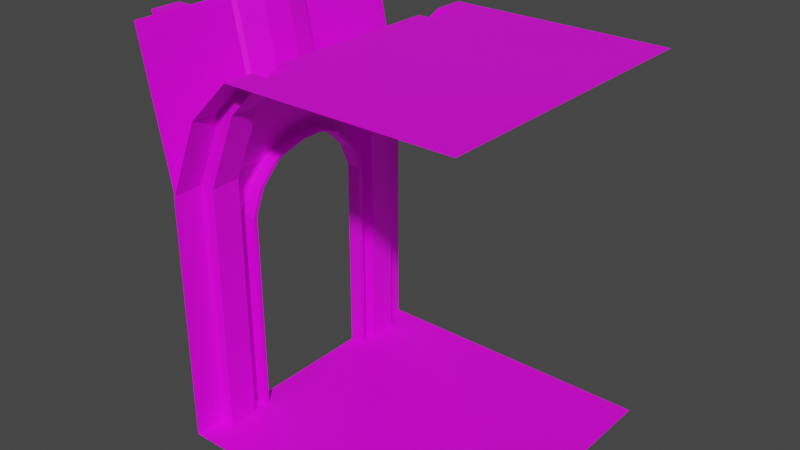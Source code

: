 # Source: room_door.blend  (saved by Blender 2.83.19; exported with 4.5.12 LTS)
import bpy
from mathutils import Matrix  # noqa: F401  (used for matrix-valued properties, if any)

bpy.ops.wm.read_factory_settings(use_empty=True)
scene = bpy.context.scene
scene.name = 'Scene'

# ---- collections
col_collection = bpy.data.collections.new('Collection'); scene.collection.children.link(col_collection)

# ---- images (referenced by path relative to the original .blend; pixels are not part of the script)
import os
ASSET_DIR = os.environ.get("B2B_ASSET_DIR", "")  # directory of the original .blend (textures are referenced by path, not embedded)
HERE = os.path.dirname(os.path.abspath(__file__))  # packed textures are extracted next to this script under _unpacked/

def load_image(name, relpath, width, height, colorspace="sRGB"):
    """Load a texture the original file referenced (path relative to the .blend, or extracted next to this script)."""
    p = next((c for c in (os.path.join(HERE, relpath), os.path.join(ASSET_DIR, relpath)) if relpath and os.path.exists(c)), "")
    if p:
        img = bpy.data.images.load(p, check_existing=True)
        img.name = name
    else:  # same state as the original file: an image datablock whose file is absent (Cycles renders it pink)
        img = bpy.data.images.new(name, width, height)
        img.source = "FILE"
        img.filepath = "//" + (relpath or name)
    img.colorspace_settings.name = colorspace
    return img
img_general_texture_jpg = load_image('general_texture.jpg', 'general_texture.jpg', 1024, 1024, 'sRGB')

# ---- materials (node trees are filled in below, after node groups)
mat_material = bpy.data.materials.new('Material')
mat_material.use_transparent_shadow = False

# ---- material node trees
mat_material.use_nodes = True; mat_material.node_tree.nodes.clear()
_N = mat_material.node_tree.nodes; _L = mat_material.node_tree.links
n0 = _N.new('ShaderNodeBsdfPrincipled'); n0.name = 'Principled BSDF'; n0.location = (10, 300)
n0.distribution = 'GGX'
n0.subsurface_method = 'BURLEY'
n0.inputs[3].default_value = 1.45
n0.inputs[27].default_value = (0.0, 0.0, 0.0, 1.0)
n0.inputs[28].default_value = 1.0
n1 = _N.new('ShaderNodeOutputMaterial'); n1.name = 'Material Output'; n1.location = (300, 300)
n2 = _N.new('ShaderNodeTexImage'); n2.name = 'Image Texture'; n2.location = (-427, 272)
n2.image = img_general_texture_jpg
n2.interpolation = 'Closest'
_L.new(n0.outputs[0], n1.inputs[0])
_L.new(n2.outputs[0], n0.inputs[0])
n1.is_active_output = True

# ---- world
world_world = bpy.data.worlds.new('World'); scene.world = world_world
world_world.use_nodes = True; world_world.node_tree.nodes.clear()
_N = world_world.node_tree.nodes; _L = world_world.node_tree.links
n0 = _N.new('ShaderNodeOutputWorld'); n0.name = 'World Output'; n0.location = (300, 300)
n1 = _N.new('ShaderNodeBackground'); n1.name = 'Background'; n1.location = (10, 300)
n1.inputs[0].default_value = (0.05088, 0.05088, 0.05088, 1.0)
_L.new(n1.outputs[0], n0.inputs[0])
n0.is_active_output = True
world_world.color = (0.05088, 0.05088, 0.05088)
world_world.use_sun_shadow = False
world_world.sun_shadow_jitter_overblur = 0.0

# ---- meshes
me_plane_001 = bpy.data.meshes.new('Plane.001')
me_plane_001.from_pydata([(-1.0, -1.0, 0.0), (1.0, -1.0, 0.0), (-1.0, 1.0, 0.0), (1.0, 1.0, 0.0), (-0.5, -1.0, 2.5), (-0.5, 1.0, 2.5), (-1.0, -1.0, 1.7), (-0.7879, -1.0, 2.212), (-0.7879, 1.0, 2.212), (-1.0, 1.0, 1.7), (-1.0, 0.6, 0.0), (-1.0, -0.6, 0.0), (1.0, -0.6, 0.0), (1.0, 0.6, 0.0), (-0.5, 0.6, 2.5), (1.0, 0.8, 2.5), (1.0, 0.6, 2.5), (-0.5, -0.6, 2.5), (1.0, 1.0, 2.5), (1.0, -1.0, 2.5), (-1.0, -0.6, 1.7), (-1.0, 0.6, 1.7), (-0.7879, 0.6, 2.212), (-0.7879, -0.6, 2.212), (-1.0, -0.8, 0.0), (-0.5, -0.8, 2.5), (-0.7879, -0.8, 2.212), (1.0, -0.8, 0.0), (-1.0, -0.8, 1.7), (1.0, 0.8, 0.0), (-1.0, 0.8, 1.7), (-1.0, 0.8, 0.0), (-0.5, 0.8, 2.5), (-0.7879, 0.8, 2.212), (-0.9, 0.8, 0.0), (-0.9, 0.6, 0.0), (-0.4, 0.8, 2.5), (-0.4, 0.6, 2.5), (-0.6879, 0.8, 2.212), (-0.6879, 0.6, 2.212), (-0.9, 0.6, 1.7), (-0.9, 0.8, 1.7), (-0.9, -0.8, 1.7), (-0.9, -0.6, 1.7), (-0.4, -0.6, 2.5), (-0.6879, -0.6, 2.212), (-0.9, -0.6, 0.0), (-0.9, -0.8, 0.0), (-0.4, -0.8, 2.5), (-0.6879, -0.8, 2.212), (1.0, 0.6, 2.5), (1.0, -0.6, 2.5), (1.0, -0.8, 2.5), (-1.0, -0.5, 0.0), (-1.0, 0.5, 0.0), (-1.0, -0.3, 1.7), (-1.0, 0.3, 1.7), (-0.9879, 0.2707, 1.729), (-0.9586, 0.1, 1.8), (-0.9586, -0.1, 1.8), (-0.9879, -0.2707, 1.729), (-1.0, 0.5, 1.0), (-1.0, 0.5, 1.4), (-1.0, 0.4293, 1.571), (-1.0, -0.4293, 1.571), (-1.0, -0.5, 1.4), (-1.0, -0.5, 1.0), (-0.9, -0.5, 0.0), (-0.9, 0.5, 0.0), (-0.9, -0.3, 1.7), (-0.9, 0.3, 1.7), (-0.8879, 0.2707, 1.729), (-0.8586, 0.1, 1.8), (-0.8586, -0.1, 1.8), (-0.8879, -0.2707, 1.729), (-0.9, 0.5, 1.0), (-0.9, 0.5, 1.4), (-0.9, 0.4293, 1.571), (-0.9, -0.4293, 1.571), (-0.9, -0.5, 1.4), (-0.9, -0.5, 1.0), (-1.0, 0.27, 1.7), (-0.9879, 0.2407, 1.729), (-0.9586, 0.07, 1.8), (-1.0, 0.47, 0.0), (-1.0, 0.47, 1.0), (-1.0, 0.47, 1.4), (-1.0, 0.3993, 1.571), (-0.9, 0.27, 1.7), (-0.8879, 0.2407, 1.729), (-0.8586, 0.07, 1.8), (-0.9, 0.47, 0.0), (-0.9, 0.47, 1.0), (-0.9, 0.47, 1.4), (-0.9, 0.3993, 1.571), (-0.9586, -0.07, 1.8), (-0.9879, -0.2407, 1.729), (-1.0, -0.27, 1.7), (-1.0, -0.3993, 1.571), (-1.0, -0.47, 1.4), (-1.0, -0.47, 1.0), (-1.0, -0.47, 0.0), (-0.8586, -0.07, 1.8), (-0.8879, -0.2407, 1.729), (-0.9, -0.27, 1.7), (-0.9, -0.3993, 1.571), (-0.9, -0.47, 1.4), (-0.9, -0.47, 1.0), (-0.9, -0.47, 0.0), (-1.2, -1.0, 2.7), (-1.2, 1.0, 2.7), (-1.2, -0.6, 2.7), (-1.2, 0.6, 2.7), (-1.2, -0.8, 2.7), (-1.2, 0.8, 2.7), (-1.2, -0.3, 2.7), (-1.2, 0.3, 2.7), (-1.188, 0.2707, 2.729), (-1.159, 0.1, 2.8), (-1.159, -0.1, 2.8), (-1.188, -0.2707, 2.729), (-1.0, -0.8, 0.0), (-1.0, -1.0, 0.0), (-1.0, 0.8, 1.7), (-1.0, 1.0, 1.7), (-1.0, -1.0, 1.7), (-1.0, 1.0, 0.0), (-1.0, 0.3, 1.7), (-1.0, 0.6, 1.7), (-1.0, 0.5, 0.0), (-1.0, 0.6, 0.0), (-1.0, -0.6, 0.0), (-1.0, -0.6, 1.7), (-1.0, -0.8, 1.7), (-1.0, 0.8, 0.0), (-1.0, -0.5, 0.0), (-1.0, -0.3, 1.7), (-1.0, 0.5, 1.0), (-1.0, 0.5, 1.4), (-1.0, 0.4293, 1.571), (-1.0, -0.4293, 1.571), (-1.0, -0.5, 1.4), (-1.0, -0.5, 1.0), (-1.01, -0.8, 0.0), (-1.01, -1.0, 0.0), (-1.01, 0.8, 1.7), (-1.01, 1.0, 1.7), (-1.01, -1.0, 1.7), (-1.01, 1.0, 0.0), (-1.01, 0.3, 1.7), (-1.01, 0.6, 1.7), (-1.01, 0.5, 0.0), (-1.01, 0.6, 0.0), (-1.01, -0.6, 0.0), (-1.01, -0.6, 1.7), (-1.01, -0.8, 1.7), (-1.01, 0.8, 0.0), (-1.01, -0.5, 0.0), (-1.01, -0.3, 1.7), (-1.01, 0.5, 1.0), (-1.01, 0.5, 1.4), (-1.01, 0.4293, 1.571), (-1.01, -0.4293, 1.571), (-1.01, -0.5, 1.4), (-1.01, -0.5, 1.0), (-1.0, 0.6, 0.0), (-1.0, -0.6, 0.0), (-1.0, -0.6, 1.7), (-1.0, 0.6, 1.7), (-1.0, -0.8, 0.0), (-1.0, -0.8, 1.7), (-1.0, 0.8, 1.7), (-1.0, 0.8, 0.0), (-1.2, -0.6, 2.7), (-1.2, 0.6, 2.7), (-1.2, -0.8, 2.7), (-1.2, 0.8, 2.7), (-1.1, -0.6, 0.0), (-1.1, -0.6, 1.7), (-1.1, 0.6, 0.0), (-1.1, 0.6, 1.7), (-1.1, -0.8, 0.0), (-1.1, -0.8, 1.7), (-1.1, 0.8, 0.0), (-1.1, 0.8, 1.7), (-1.3, -0.6, 2.7), (-1.3, -0.8, 2.7), (-1.3, 0.6, 2.7), (-1.3, 0.8, 2.7)], [(19, 50), (1, 13), (12, 1), (16, 15)], [(30, 31, 134, 123), (30, 9, 8, 33), (25, 4, 7, 26), (14, 17, 23, 22), (21, 22, 23, 20, 55, 60, 59, 58, 57, 56), (2, 9, 124, 126), (26, 28, 42, 49), (66, 65, 141, 142), (6, 28, 26, 7), (23, 17, 44, 45), (5, 32, 33, 8), (21, 10, 35, 40), (30, 33, 38, 41), (36, 37, 39, 38), (40, 41, 38, 39), (35, 34, 41, 40), (31, 30, 41, 34), (33, 32, 36, 38), (14, 22, 39, 37), (22, 21, 40, 39), (42, 43, 45, 49), (47, 46, 43, 42), (44, 48, 49, 45), (20, 23, 45, 43), (25, 26, 49, 48), (28, 24, 47, 42), (11, 20, 43, 46), (12, 46, 47, 27), (27, 47, 24), (10, 54, 53, 11, 12, 13), (34, 35, 13, 29), (2, 31, 29, 3), (24, 0, 1, 27), (25, 52, 19, 4), (44, 51, 52, 48), (51, 17, 14, 50), (37, 36, 15, 50), (5, 18, 15, 32), (6, 0, 122, 125), (61, 85, 86, 62), (80, 107, 106, 79), (95, 83, 90, 102), (64, 98, 99, 65), (74, 103, 102, 73), (79, 106, 105, 78), (55, 97, 98, 64), (73, 102, 95, 59), (76, 93, 92, 75), (82, 89, 90, 83), (54, 84, 85, 61), (58, 83, 90, 72), (75, 92, 91, 68), (57, 82, 83, 58), (84, 91, 92, 85), (85, 92, 93, 86), (86, 93, 94, 87), (81, 88, 89, 82), (87, 94, 88, 81), (77, 94, 93, 76), (71, 89, 88, 70), (62, 86, 87, 63), (70, 88, 94, 77), (68, 54, 84, 91), (56, 81, 82, 57), (72, 90, 89, 71), (63, 87, 81, 56), (97, 104, 105, 98), (98, 105, 106, 99), (95, 102, 103, 96), (99, 106, 107, 100), (96, 103, 104, 97), (100, 107, 108, 101), (59, 95, 96, 60), (69, 104, 103, 74), (65, 99, 100, 66), (67, 108, 107, 80), (60, 96, 97, 55), (66, 100, 101, 53), (53, 67, 108, 101), (78, 105, 104, 69), (182, 186, 185, 178), (184, 180, 187, 188), (60, 120, 119, 59), (57, 117, 116, 56), (183, 179, 180, 184), (55, 115, 120, 60), (9, 30, 114, 110), (28, 6, 109, 113), (58, 118, 117, 57), (181, 182, 178, 177), (56, 116, 112, 21), (59, 119, 118, 58), (20, 111, 115, 55), (59, 60, 74, 73), (60, 55, 69, 74), (55, 64, 78, 69), (64, 65, 79, 78), (65, 66, 80, 79), (66, 53, 67, 80), (57, 58, 72, 71), (56, 57, 71, 70), (63, 56, 70, 77), (62, 63, 77, 76), (61, 62, 76, 75), (54, 61, 75, 68), (123, 134, 156, 145), (140, 136, 158, 162), (126, 124, 146, 148), (134, 126, 148, 156), (11, 53, 135, 131), (53, 66, 142, 135), (61, 54, 129, 137), (9, 30, 123, 124), (21, 56, 127, 128), (62, 61, 137, 138), (55, 20, 132, 136), (31, 2, 126, 134), (54, 10, 130, 129), (63, 62, 138, 139), (28, 6, 125, 133), (20, 11, 131, 132), (56, 63, 139, 127), (0, 24, 121, 122), (10, 21, 128, 130), (64, 55, 136, 140), (24, 28, 133, 121), (65, 64, 140, 141), (156, 145, 146, 148), (150, 152, 151, 159, 160, 161, 149), (144, 147, 155, 143), (157, 153, 154, 158, 162, 163, 164), (128, 127, 149, 150), (141, 140, 162, 163), (131, 135, 157, 153), (129, 130, 152, 151), (142, 141, 163, 164), (136, 132, 154, 158), (132, 131, 153, 154), (135, 142, 164, 157), (137, 129, 151, 159), (130, 128, 150, 152), (122, 121, 143, 144), (138, 137, 159, 160), (133, 125, 147, 155), (124, 123, 145, 146), (139, 138, 160, 161), (121, 133, 155, 143), (125, 122, 144, 147), (127, 139, 161, 149), (169, 170, 167, 166), (172, 171, 168, 165), (171, 176, 174, 168), (170, 175, 173, 167), (169, 166, 177, 181), (176, 171, 184, 188), (165, 168, 180, 179), (173, 185, 186, 175), (175, 186, 182, 170), (170, 182, 181, 169), (174, 176, 188, 187), (172, 165, 179, 183), (167, 178, 185, 173), (171, 172, 183, 184), (168, 174, 187, 180), (166, 177, 178, 167), (122, 169, 170, 125), (124, 171, 172, 126), (167, 166, 135, 142, 141, 140, 136), (165, 168, 127, 139, 138, 137, 129)])
_uv = me_plane_001.uv_layers.new(name='UVMap')
_uv.uv.foreach_set('vector', [0.6315, 0.8867, 0.6357, 0.9091, 0.6357, 0.9091, 0.6315, 0.8867, 0.6221, 0.6668, 0.6524, 0.6668, 0.6524, 0.7544, 0.6221, 0.7544, 0.6111, 0.7469, 0.5745, 0.7469, 0.5745, 0.6815, 0.6111, 0.6815, 0.5115, 0.6628, 0.7024, 0.6628, 0.7024, 0.761, 0.5115, 0.761, 0.1188, 0.4303, 0.1188, 0.4614, 0.05428, 0.4614, 0.05428, 0.4303, 0.0704, 0.4303, 0.07197, 0.4321, 0.08114, 0.4364, 0.09189, 0.4364, 0.1011, 0.4321, 0.1026, 0.4303, 0.0, 0.0, 0.0, 0.0, 0.0, 0.0, 0.0, 0.0, 0.6319, 0.9114, 0.6304, 0.9033, 0.6318, 0.9036, 0.6333, 0.9117, 0.5266, 0.72, 0.5266, 0.7431, 0.5266, 0.7431, 0.5266, 0.72, 0.5728, 0.6656, 0.6043, 0.6656, 0.6043, 0.7565, 0.5728, 0.7565, 0.6322, 0.8789, 0.6353, 0.8738, 0.6367, 0.8735, 0.6335, 0.8786, 0.615, 0.679, 0.6516, 0.679, 0.6516, 0.7443, 0.615, 0.7443, 0.6312, 0.9041, 0.6356, 0.8638, 0.6378, 0.8643, 0.6334, 0.9046, 0.6315, 0.8867, 0.6328, 0.8795, 0.6341, 0.8792, 0.6327, 0.8865, 0.6425, 0.8616, 0.6505, 0.8616, 0.6505, 0.8869, 0.6425, 0.8869, 0.6505, 0.8939, 0.6425, 0.8939, 0.6425, 0.8706, 0.6505, 0.8706, 0.6505, 0.9416, 0.6425, 0.9416, 0.6425, 0.8939, 0.6505, 0.8939, 0.6357, 0.9091, 0.6315, 0.8867, 0.6327, 0.8865, 0.6369, 0.9088, 0.6328, 0.8795, 0.6357, 0.8749, 0.6369, 0.8747, 0.6341, 0.8792, 0.6356, 0.9255, 0.6336, 0.9173, 0.6359, 0.9177, 0.6378, 0.9259, 0.6336, 0.9173, 0.6312, 0.9041, 0.6334, 0.9046, 0.6359, 0.9177, 0.6502, 0.9178, 0.6421, 0.9178, 0.6421, 0.8944, 0.6502, 0.8944, 0.6503, 0.932, 0.6422, 0.932, 0.6422, 0.8598, 0.6503, 0.8598, 0.6429, 0.8739, 0.6509, 0.8739, 0.6509, 0.8959, 0.6429, 0.8959, 0.6306, 0.8871, 0.6322, 0.8789, 0.6335, 0.8786, 0.632, 0.8868, 0.6351, 0.9165, 0.6319, 0.9114, 0.6333, 0.9117, 0.6364, 0.9168, 0.6304, 0.9033, 0.6351, 0.8784, 0.6364, 0.8787, 0.6318, 0.9036, 0.6353, 0.912, 0.6306, 0.8871, 0.632, 0.8868, 0.6367, 0.9118, 0.1587, 0.02341, 0.1587, 0.1843, 0.1355, 0.1843, 0.1355, 0.02341, 0.0, 0.0, 0.0, 0.0, 0.0, 0.0, 0.2856, 0.212, 0.2637, 0.212, 0.04413, 0.212, 0.02218, 0.212, 0.02218, 0.004859, 0.2856, 0.004859, 0.1355, 0.1843, 0.1123, 0.1843, 0.1123, 0.02341, 0.1355, 0.02341, 0.06592, 0.1928, 0.08913, 0.1928, 0.08913, 0.02341, 0.06592, 0.02341, 0.1123, 0.1928, 0.08913, 0.1928, 0.08913, 0.02341, 0.1123, 0.02341, 0.6309, 0.7545, 0.6309, 0.6635, 0.643, 0.6635, 0.643, 0.7545, 0.6552, 0.7484, 0.6552, 0.6635, 0.6673, 0.6635, 0.6673, 0.7484, 0.6188, 0.6635, 0.6188, 0.7545, 0.5461, 0.7545, 0.5461, 0.6635, 0.6552, 0.7484, 0.643, 0.7484, 0.643, 0.6635, 0.6552, 0.6635, 0.6188, 0.7545, 0.6188, 0.6635, 0.6309, 0.6635, 0.6309, 0.7545, 0.0, 0.0, 0.0, 0.0, 0.0, 0.0, 0.0, 0.0, 0.6854, 0.72, 0.6854, 0.72, 0.6854, 0.7431, 0.6854, 0.7431, 0.5498, 0.9223, 0.5525, 0.9223, 0.5525, 0.9443, 0.5498, 0.9443, 0.6106, 0.9716, 0.5992, 0.9716, 0.5992, 0.9655, 0.6106, 0.9655, 0.5378, 0.753, 0.5378, 0.753, 0.5266, 0.7431, 0.5266, 0.7431, 0.575, 0.9714, 0.5777, 0.9714, 0.593, 0.9758, 0.5903, 0.9758, 0.5498, 0.9443, 0.5525, 0.9443, 0.5635, 0.9607, 0.5608, 0.9607, 0.5584, 0.7604, 0.5584, 0.7604, 0.5378, 0.753, 0.5378, 0.753, 0.08114, 0.4364, 0.08114, 0.4364, 0.08114, 0.4364, 0.08114, 0.4364, 0.6576, 0.9458, 0.6549, 0.9458, 0.6549, 0.9223, 0.6576, 0.9223, 0.5602, 0.9438, 0.5667, 0.9438, 0.5686, 0.9472, 0.5621, 0.9472, 0.6854, 0.6623, 0.6854, 0.6623, 0.6854, 0.72, 0.6854, 0.72, 0.09189, 0.4364, 0.09189, 0.4364, 0.09189, 0.4364, 0.09189, 0.4364, 0.6576, 0.9223, 0.6549, 0.9223, 0.6549, 0.855, 0.6576, 0.855, 0.1011, 0.4321, 0.1011, 0.4321, 0.09189, 0.4364, 0.09189, 0.4364, 0.5594, 0.8593, 0.5659, 0.8593, 0.5659, 0.9082, 0.5594, 0.9082, 0.5594, 0.9082, 0.5659, 0.9082, 0.5659, 0.9277, 0.5594, 0.9277, 0.5594, 0.9277, 0.5659, 0.9277, 0.5659, 0.936, 0.5594, 0.936, 0.5594, 0.9423, 0.5659, 0.9423, 0.5667, 0.9438, 0.5602, 0.9438, 0.5594, 0.936, 0.5659, 0.936, 0.5659, 0.9423, 0.5594, 0.9423, 0.6468, 0.9607, 0.6441, 0.9607, 0.6549, 0.9458, 0.6576, 0.9458, 0.6323, 0.9714, 0.6296, 0.9714, 0.6323, 0.9694, 0.635, 0.9694, 0.6854, 0.7431, 0.6854, 0.7431, 0.6742, 0.753, 0.6742, 0.753, 0.635, 0.9694, 0.6323, 0.9694, 0.6441, 0.9607, 0.6468, 0.9607, 0.0, 0.0, 0.0, 0.0, 0.0, 0.0, 0.0, 0.0, 0.1026, 0.4303, 0.1026, 0.4303, 0.1011, 0.4321, 0.1011, 0.4321, 0.6171, 0.9761, 0.6144, 0.9761, 0.6296, 0.9714, 0.6323, 0.9714, 0.6742, 0.753, 0.6742, 0.753, 0.6537, 0.7604, 0.6537, 0.7604, 0.6494, 0.9437, 0.6424, 0.9437, 0.6424, 0.9369, 0.6494, 0.9369, 0.6494, 0.9369, 0.6424, 0.9369, 0.6424, 0.9278, 0.6494, 0.9278, 0.6465, 0.949, 0.6394, 0.949, 0.6415, 0.9453, 0.6486, 0.9453, 0.6494, 0.9278, 0.6424, 0.9278, 0.6424, 0.9067, 0.6494, 0.9067, 0.6486, 0.9453, 0.6415, 0.9453, 0.6424, 0.9437, 0.6494, 0.9437, 0.6494, 0.9067, 0.6424, 0.9067, 0.6424, 0.8537, 0.6494, 0.8537, 0.08114, 0.4364, 0.08114, 0.4364, 0.07197, 0.4321, 0.07197, 0.4321, 0.5724, 0.9694, 0.5751, 0.9694, 0.5777, 0.9714, 0.575, 0.9714, 0.5266, 0.7431, 0.5266, 0.7431, 0.5266, 0.72, 0.5266, 0.72, 0.5498, 0.855, 0.5525, 0.855, 0.5525, 0.9223, 0.5498, 0.9223, 0.07197, 0.4321, 0.07197, 0.4321, 0.0704, 0.4303, 0.0704, 0.4303, 0.5266, 0.72, 0.5266, 0.72, 0.5266, 0.6623, 0.5266, 0.6623, 0.0, 0.0, 0.0, 0.0, 0.0, 0.0, 0.0, 0.0, 0.5608, 0.9607, 0.5635, 0.9607, 0.5751, 0.9694, 0.5724, 0.9694, 0.6503, 0.9082, 0.6503, 0.9402, 0.6417, 0.9402, 0.6417, 0.9082, 0.6418, 0.9082, 0.6504, 0.9082, 0.6504, 0.9402, 0.6418, 0.9402, 0.6145, 0.8773, 0.6145, 0.909, 0.6073, 0.9112, 0.6073, 0.8795, 0.5916, 0.8773, 0.5916, 0.909, 0.5904, 0.9081, 0.5904, 0.8763, 0.6418, 0.8538, 0.6504, 0.8538, 0.6504, 0.9082, 0.6418, 0.9082, 0.6158, 0.8763, 0.6158, 0.9081, 0.6145, 0.909, 0.6145, 0.8773, 0.5608, 0.8763, 0.5692, 0.8763, 0.5692, 0.9081, 0.5608, 0.9081, 0.6369, 0.8763, 0.6454, 0.8763, 0.6454, 0.9081, 0.6369, 0.9081, 0.5989, 0.8795, 0.5989, 0.9112, 0.5916, 0.909, 0.5916, 0.8773, 0.6503, 0.8538, 0.6503, 0.9082, 0.6417, 0.9082, 0.6417, 0.8538, 0.5904, 0.8763, 0.5904, 0.9081, 0.5777, 0.9081, 0.5777, 0.8763, 0.6073, 0.8795, 0.6073, 0.9112, 0.5989, 0.9112, 0.5989, 0.8795, 0.6285, 0.8763, 0.6285, 0.9081, 0.6158, 0.9081, 0.6158, 0.8763, 0.5629, 0.9504, 0.5611, 0.9471, 0.5674, 0.9471, 0.5692, 0.9504, 0.5611, 0.9471, 0.5603, 0.9457, 0.5666, 0.9457, 0.5674, 0.9471, 0.5603, 0.9457, 0.5603, 0.9396, 0.5666, 0.9396, 0.5666, 0.9457, 0.5603, 0.9396, 0.5603, 0.9315, 0.5666, 0.9315, 0.5666, 0.9396, 0.5603, 0.9315, 0.5603, 0.9125, 0.5666, 0.9125, 0.5666, 0.9315, 0.5603, 0.9125, 0.5603, 0.8652, 0.5666, 0.8652, 0.5666, 0.9125, 0.5611, 0.9471, 0.5629, 0.9504, 0.5692, 0.9504, 0.5674, 0.9471, 0.5603, 0.9457, 0.5611, 0.9471, 0.5674, 0.9471, 0.5666, 0.9457, 0.5603, 0.9396, 0.5603, 0.9457, 0.5666, 0.9457, 0.5666, 0.9396, 0.5603, 0.9315, 0.5603, 0.9396, 0.5666, 0.9396, 0.5666, 0.9315, 0.5603, 0.9125, 0.5603, 0.9315, 0.5666, 0.9315, 0.5666, 0.9125, 0.5603, 0.8652, 0.5603, 0.9125, 0.5666, 0.9125, 0.5666, 0.8652, 0.6315, 0.8867, 0.6357, 0.9091, 0.6357, 0.9091, 0.6315, 0.8867, 0.5378, 0.753, 0.5584, 0.7604, 0.5584, 0.7604, 0.5378, 0.753, 0.0, 0.0, 0.0, 0.0, 0.0, 0.0, 0.0, 0.0, 0.08913, 0.1928, 0.06592, 0.1928, 0.06592, 0.1928, 0.08913, 0.1928, 0.02218, 0.212, 0.04413, 0.212, 0.04413, 0.212, 0.02218, 0.212, 0.5266, 0.6623, 0.5266, 0.72, 0.5266, 0.72, 0.5266, 0.6623, 0.6854, 0.72, 0.6854, 0.6623, 0.6854, 0.6623, 0.6854, 0.72, 0.6524, 0.6668, 0.6221, 0.6668, 0.6221, 0.6668, 0.6524, 0.6668, 0.1188, 0.4303, 0.1026, 0.4303, 0.1026, 0.4303, 0.1188, 0.4303, 0.6854, 0.7431, 0.6854, 0.72, 0.6854, 0.72, 0.6854, 0.7431, 0.0704, 0.4303, 0.05428, 0.4303, 0.05428, 0.4303, 0.0704, 0.4303, 0.08913, 0.1928, 0.06592, 0.1928, 0.06592, 0.1928, 0.08913, 0.1928, 0.2637, 0.212, 0.2856, 0.212, 0.2856, 0.212, 0.2637, 0.212, 0.6742, 0.753, 0.6854, 0.7431, 0.6854, 0.7431, 0.6742, 0.753, 0.6043, 0.6656, 0.5728, 0.6656, 0.5728, 0.6656, 0.6043, 0.6656, 0.6306, 0.8871, 0.6353, 0.912, 0.6353, 0.912, 0.6306, 0.8871, 0.6537, 0.7604, 0.6742, 0.753, 0.6742, 0.753, 0.6537, 0.7604, 0.08913, 0.1928, 0.1123, 0.1928, 0.1123, 0.1928, 0.08913, 0.1928, 0.6356, 0.8638, 0.6312, 0.9041, 0.6312, 0.9041, 0.6356, 0.8638, 0.5378, 0.753, 0.5584, 0.7604, 0.5584, 0.7604, 0.5378, 0.753, 0.6351, 0.8784, 0.6304, 0.9033, 0.6304, 0.9033, 0.6351, 0.8784, 0.5266, 0.7431, 0.5378, 0.753, 0.5378, 0.753, 0.5266, 0.7431, 0.7, 0.7598, 0.7, 0.6637, 0.6892, 0.6637, 0.6892, 0.7598, 0.7013, 0.7604, 0.7013, 0.6623, 0.6854, 0.6623, 0.6854, 0.72, 0.6854, 0.7431, 0.6742, 0.753, 0.6537, 0.7604, 0.6891, 0.6632, 0.6891, 0.7592, 0.6998, 0.7592, 0.6998, 0.6632, 0.5266, 0.6623, 0.5107, 0.6623, 0.5107, 0.7604, 0.5584, 0.7604, 0.5378, 0.753, 0.5266, 0.7431, 0.5266, 0.72, 0.1188, 0.4303, 0.1026, 0.4303, 0.1026, 0.4303, 0.1188, 0.4303, 0.5266, 0.7431, 0.5378, 0.753, 0.5378, 0.753, 0.5266, 0.7431, 0.02218, 0.212, 0.04413, 0.212, 0.04413, 0.212, 0.02218, 0.212, 0.2637, 0.212, 0.2856, 0.212, 0.2856, 0.212, 0.2637, 0.212, 0.5266, 0.72, 0.5266, 0.7431, 0.5266, 0.7431, 0.5266, 0.72, 0.0704, 0.4303, 0.05428, 0.4303, 0.05428, 0.4303, 0.0704, 0.4303, 0.6306, 0.8871, 0.6353, 0.912, 0.6353, 0.912, 0.6306, 0.8871, 0.5266, 0.6623, 0.5266, 0.72, 0.5266, 0.72, 0.5266, 0.6623, 0.6854, 0.72, 0.6854, 0.6623, 0.6854, 0.6623, 0.6854, 0.72, 0.6356, 0.8638, 0.6312, 0.9041, 0.6312, 0.9041, 0.6356, 0.8638, 0.08913, 0.1928, 0.1123, 0.1928, 0.1123, 0.1928, 0.08913, 0.1928, 0.6854, 0.7431, 0.6854, 0.72, 0.6854, 0.72, 0.6854, 0.7431, 0.6043, 0.6656, 0.5728, 0.6656, 0.5728, 0.6656, 0.6043, 0.6656, 0.6524, 0.6668, 0.6221, 0.6668, 0.6221, 0.6668, 0.6524, 0.6668, 0.6742, 0.753, 0.6854, 0.7431, 0.6854, 0.7431, 0.6742, 0.753, 0.6351, 0.8784, 0.6304, 0.9033, 0.6304, 0.9033, 0.6351, 0.8784, 0.0, 0.0, 0.0, 0.0, 0.0, 0.0, 0.0, 0.0, 0.6537, 0.7604, 0.6742, 0.753, 0.6742, 0.753, 0.6537, 0.7604, 0.6503, 0.8538, 0.6503, 0.9082, 0.6417, 0.9082, 0.6417, 0.8538, 0.6418, 0.8538, 0.6418, 0.9082, 0.6504, 0.9082, 0.6504, 0.8538, 0.6418, 0.9082, 0.6418, 0.9402, 0.6504, 0.9402, 0.6504, 0.9082, 0.6503, 0.9082, 0.6503, 0.9402, 0.6417, 0.9402, 0.6417, 0.9082, 0.6503, 0.8538, 0.6417, 0.8538, 0.6417, 0.8538, 0.6503, 0.8538, 0.6418, 0.9402, 0.6418, 0.9082, 0.6418, 0.9082, 0.6418, 0.9402, 0.6504, 0.8538, 0.6504, 0.9082, 0.6504, 0.9082, 0.6504, 0.8538, 0.6417, 0.9402, 0.6417, 0.9402, 0.6503, 0.9402, 0.6503, 0.9402, 0.6503, 0.9402, 0.6503, 0.9402, 0.6503, 0.9082, 0.6503, 0.9082, 0.6503, 0.9082, 0.6503, 0.9082, 0.6503, 0.8538, 0.6503, 0.8538, 0.6504, 0.9402, 0.6418, 0.9402, 0.6418, 0.9402, 0.6504, 0.9402, 0.6418, 0.8538, 0.6504, 0.8538, 0.6504, 0.8538, 0.6418, 0.8538, 0.6417, 0.9082, 0.6417, 0.9082, 0.6417, 0.9402, 0.6417, 0.9402, 0.6418, 0.9082, 0.6418, 0.8538, 0.6418, 0.8538, 0.6418, 0.9082, 0.6504, 0.9082, 0.6504, 0.9402, 0.6504, 0.9402, 0.6504, 0.9082, 0.6417, 0.8538, 0.6417, 0.8538, 0.6417, 0.9082, 0.6417, 0.9082, 0.5208, 0.6665, 0.5377, 0.6665, 0.5377, 0.7565, 0.5208, 0.7565, 0.6898, 0.7565, 0.6729, 0.7565, 0.6729, 0.6665, 0.6898, 0.6665, 0.5546, 0.7565, 0.5546, 0.6665, 0.563, 0.6665, 0.563, 0.7194, 0.563, 0.7406, 0.569, 0.7497, 0.5799, 0.7565, 0.656, 0.6665, 0.656, 0.7565, 0.6306, 0.7565, 0.6416, 0.7497, 0.6475, 0.7406, 0.6475, 0.7194, 0.6475, 0.6665])
me_plane_001.materials.append(mat_material)
me_plane_001.use_remesh_fix_poles = True
me_plane_001.use_remesh_preserve_attributes = False
me_plane_001.use_mirror_vertex_groups = False
me_plane_001.update()

# ---- objects
ob_plane = bpy.data.objects.new('Plane', me_plane_001)

# ---- transforms, parenting, visibility, modifiers, constraints
ob_plane.location = (0.0, 0.0, 0.0)
ob_plane.lineart.crease_threshold = 0.0

# ---- collection membership
col_collection.objects.link(ob_plane)

# ---- scene / render settings (as saved in the file)
scene.frame_start = 1; scene.frame_end = 250; scene.frame_set(41)
scene.render.engine = 'BLENDER_EEVEE_NEXT'
scene.cycles.use_denoising = False
scene.cycles.samples = 128
scene.cycles.sampling_pattern = 'TABULATED_SOBOL'
scene.cycles.use_adaptive_sampling = False
scene.cycles.use_light_tree = False
scene.view_settings.view_transform = 'Filmic'
bpy.context.view_layer.update()

# ---- added for rendering (the .blend has no active camera and no usable light): camera, sun
cam_auto = bpy.data.cameras.new('AutoCamera')
cam_auto.lens = 50.0
cam_auto.sensor_width = 36.0
cam_auto.clip_end = 1000.0
ob_auto_camera = bpy.data.objects.new('AutoCamera', cam_auto)
scene.collection.objects.link(ob_auto_camera)
ob_auto_camera.location = (3.67936, -4.59523, 4.46349)
ob_auto_camera.rotation_euler = (1.09748, -7.21219e-08, 0.694738)
scene.camera = ob_auto_camera
light_auto_sun = bpy.data.lights.new('AutoSun', 'SUN')
light_auto_sun.energy = 3.0
light_auto_sun.angle = 0.0523599
ob_auto_sun = bpy.data.objects.new('AutoSun', light_auto_sun)
scene.collection.objects.link(ob_auto_sun)
ob_auto_sun.rotation_euler = (0.872665, 0.174533, 0.523599)
bpy.context.view_layer.update()
